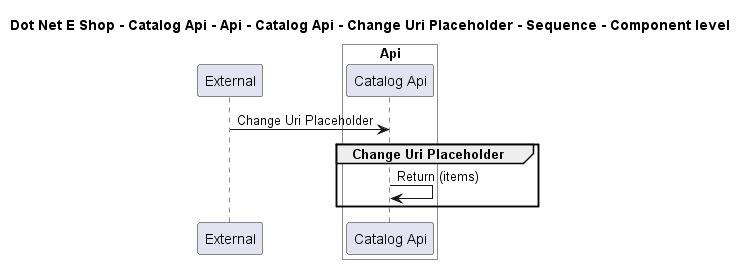

The diagram above was rendered by PlantUML. Its source (embedded in the PNG):
@startuml

title Dot Net E Shop - Catalog Api - Api - Catalog Api - Change Uri Placeholder - Sequence - Component level

participant "External" as C4InterFlow.SoftwareSystems.ExternalSystem

box "Catalog Api" #White
    
box "Api" #White
    participant "Catalog Api" as DotNetEShop.SoftwareSystems.CatalogApi.Containers.Api.Components.CatalogApi
end box

end box


C4InterFlow.SoftwareSystems.ExternalSystem -> DotNetEShop.SoftwareSystems.CatalogApi.Containers.Api.Components.CatalogApi : Change Uri Placeholder
group Change Uri Placeholder
DotNetEShop.SoftwareSystems.CatalogApi.Containers.Api.Components.CatalogApi -> DotNetEShop.SoftwareSystems.CatalogApi.Containers.Api.Components.CatalogApi : Return (items)
end


@enduml